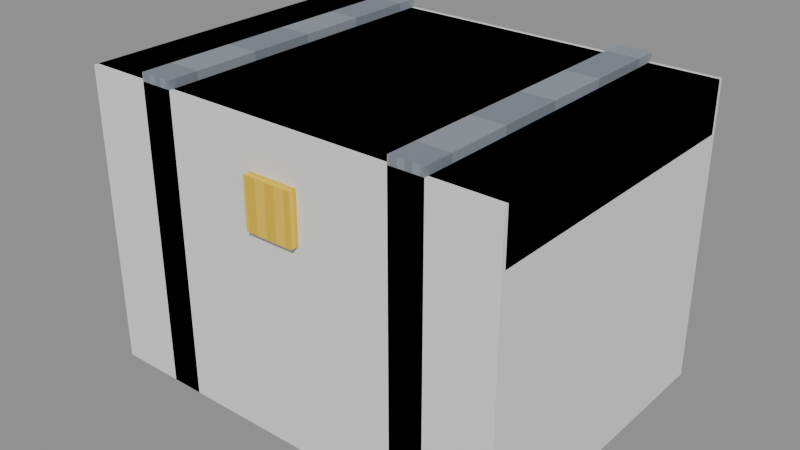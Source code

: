 # Source: caixote_exemplo_01.blend  (saved by Blender 5.3.31; exported with 4.5.12 LTS)
import bpy
from mathutils import Matrix  # noqa: F401  (used for matrix-valued properties, if any)

bpy.ops.wm.read_factory_settings(use_empty=True)
scene = bpy.context.scene
scene.name = 'Scene'

# ---- images (referenced by path relative to the original .blend; pixels are not part of the script)
import os
ASSET_DIR = os.environ.get("B2B_ASSET_DIR", "")  # directory of the original .blend (textures are referenced by path, not embedded)
HERE = os.path.dirname(os.path.abspath(__file__))  # packed textures are extracted next to this script under _unpacked/

def load_image(name, relpath, width, height, colorspace="sRGB"):
    """Load a texture the original file referenced (path relative to the .blend, or extracted next to this script)."""
    p = next((c for c in (os.path.join(HERE, relpath), os.path.join(ASSET_DIR, relpath)) if relpath and os.path.exists(c)), "")
    if p:
        img = bpy.data.images.load(p, check_existing=True)
        img.name = name
    else:  # same state as the original file: an image datablock whose file is absent (Cycles renders it pink)
        img = bpy.data.images.new(name, width, height)
        img.source = "FILE"
        img.filepath = "//" + (relpath or name)
    img.colorspace_settings.name = colorspace
    return img
img_t_caixote_exemplo_01 = load_image('T_caixote_exemplo_01', '_unpacked/T_caixote_exemplo_01.242484a2.png', 128, 128, 'sRGB')

# ---- materials (node trees are filled in below, after node groups)
mat_m_caixote_exemplo_01 = bpy.data.materials.new('M_caixote_exemplo_01')

# ---- material node trees
mat_m_caixote_exemplo_01.use_nodes = True; mat_m_caixote_exemplo_01.node_tree.nodes.clear()
_N = mat_m_caixote_exemplo_01.node_tree.nodes; _L = mat_m_caixote_exemplo_01.node_tree.links
n0 = _N.new('ShaderNodeBsdfPrincipled'); n0.name = 'Principled BSDF'; n0.location = (-200, 100)
n0.inputs[2].default_value = 0.9
n0.inputs[10].default_value = 0.005
n1 = _N.new('ShaderNodeOutputMaterial'); n1.name = 'Material Output'; n1.location = (200, 100)
n2 = _N.new('ShaderNodeTexImage'); n2.name = 'Image Texture'; n2.location = (0, 0)
n2.image = img_t_caixote_exemplo_01
n2.interpolation = 'Closest'
_L.new(n0.outputs[0], n1.inputs[0])
_L.new(n2.outputs[0], n0.inputs[0])
n1.is_active_output = True

# ---- meshes
me_cube = bpy.data.meshes.new('Cube')
me_cube.from_pydata([(-0.5, -0.35, -0.3), (-0.5, -0.35, 0.3), (-0.5, 0.35, -0.3), (-0.5, 0.35, 0.3), (0.5, -0.35, -0.3), (0.5, -0.35, 0.3), (0.5, 0.35, -0.3), (0.5, 0.35, 0.3), (-0.52, -0.37, 0.3), (-0.52, -0.37, 0.42), (-0.52, 0.37, 0.3), (-0.52, 0.37, 0.42), (0.52, -0.37, 0.3), (0.52, -0.37, 0.42), (0.52, 0.37, 0.3), (0.52, 0.37, 0.42), (-0.36, -0.38, -0.3), (-0.36, -0.38, 0.44), (-0.36, 0.38, -0.3), (-0.36, 0.38, 0.44), (-0.28, -0.38, -0.3), (-0.28, -0.38, 0.44), (-0.28, 0.38, -0.3), (-0.28, 0.38, 0.44), (0.28, -0.38, -0.3), (0.28, -0.38, 0.44), (0.28, 0.38, -0.3), (0.28, 0.38, 0.44), (0.36, -0.38, -0.3), (0.36, -0.38, 0.44), (0.36, 0.38, -0.3), (0.36, 0.38, 0.44), (-0.06, -0.4, 0.19), (-0.06, -0.4, 0.31), (-0.06, -0.36, 0.19), (-0.06, -0.36, 0.31), (0.06, -0.4, 0.19), (0.06, -0.4, 0.31), (0.06, -0.36, 0.19), (0.06, -0.36, 0.31)], [], [(0, 1, 3, 2), (2, 3, 7, 6), (6, 7, 5, 4), (4, 5, 1, 0), (2, 6, 4, 0), (7, 3, 1, 5), (8, 9, 11, 10), (10, 11, 15, 14), (14, 15, 13, 12), (12, 13, 9, 8), (10, 14, 12, 8), (15, 11, 9, 13), (16, 17, 19, 18), (18, 19, 23, 22), (22, 23, 21, 20), (20, 21, 17, 16), (18, 22, 20, 16), (23, 19, 17, 21), (24, 25, 27, 26), (26, 27, 31, 30), (30, 31, 29, 28), (28, 29, 25, 24), (26, 30, 28, 24), (31, 27, 25, 29), (32, 33, 35, 34), (34, 35, 39, 38), (38, 39, 37, 36), (36, 37, 33, 32), (34, 38, 36, 32), (39, 35, 33, 37)])
_uv = me_cube.uv_layers.new(name='UVMap')
_uv.uv.foreach_set('vector', [0.125, 0.05, 0.125, 0.05, 0.125, 0.275, 0.125, 0.275, 0.125, 0.275, 0.125, 0.275, 0.125, 0.5, 0.125, 0.5, 0.125, 0.5, 0.125, 0.5, 0.125, 0.725, 0.125, 0.725, 0.125, 0.725, 0.125, 0.725, 0.125, 0.95, 0.125, 0.95, 0.125, 0.5, 0.125, 0.5, 0.125, 0.725, 0.125, 0.725, 0.125, 0.5, 0.125, 0.5, 0.125, 0.725, 0.125, 0.725, 0.375, 0.05, 0.375, 0.05, 0.375, 0.275, 0.375, 0.275, 0.375, 0.275, 0.375, 0.275, 0.375, 0.5, 0.375, 0.5, 0.375, 0.5, 0.375, 0.5, 0.375, 0.725, 0.375, 0.725, 0.375, 0.725, 0.375, 0.725, 0.375, 0.95, 0.375, 0.95, 0.375, 0.5, 0.375, 0.5, 0.375, 0.725, 0.375, 0.725, 0.375, 0.5, 0.375, 0.5, 0.375, 0.725, 0.375, 0.725, 0.625, 0.05, 0.625, 0.05, 0.625, 0.275, 0.625, 0.275, 0.625, 0.275, 0.625, 0.275, 0.625, 0.5, 0.625, 0.5, 0.625, 0.5, 0.625, 0.5, 0.625, 0.725, 0.625, 0.725, 0.625, 0.725, 0.625, 0.725, 0.625, 0.95, 0.625, 0.95, 0.625, 0.5, 0.625, 0.5, 0.625, 0.725, 0.625, 0.725, 0.625, 0.5, 0.625, 0.5, 0.625, 0.725, 0.625, 0.725, 0.625, 0.05, 0.625, 0.05, 0.625, 0.275, 0.625, 0.275, 0.625, 0.275, 0.625, 0.275, 0.625, 0.5, 0.625, 0.5, 0.625, 0.5, 0.625, 0.5, 0.625, 0.725, 0.625, 0.725, 0.625, 0.725, 0.625, 0.725, 0.625, 0.95, 0.625, 0.95, 0.625, 0.5, 0.625, 0.5, 0.625, 0.725, 0.625, 0.725, 0.625, 0.5, 0.625, 0.5, 0.625, 0.725, 0.625, 0.725, 0.875, 0.05, 0.875, 0.05, 0.875, 0.275, 0.875, 0.275, 0.875, 0.275, 0.875, 0.275, 0.875, 0.5, 0.875, 0.5, 0.875, 0.5, 0.875, 0.5, 0.875, 0.725, 0.875, 0.725, 0.875, 0.725, 0.875, 0.725, 0.875, 0.95, 0.875, 0.95, 0.875, 0.5, 0.875, 0.5, 0.875, 0.725, 0.875, 0.725, 0.875, 0.5, 0.875, 0.5, 0.875, 0.725, 0.875, 0.725])
me_cube.materials.append(mat_m_caixote_exemplo_01)
me_cube.update()
me_cube_005 = bpy.data.meshes.new('Cube.005')
me_cube_005.from_pydata([(-0.52, -0.38, -0.36), (-0.52, -0.38, 0.36), (-0.52, 0.38, -0.36), (-0.52, 0.38, 0.36), (0.52, -0.38, -0.36), (0.52, -0.38, 0.36), (0.52, 0.38, -0.36), (0.52, 0.38, 0.36)], [], [(0, 1, 3, 2), (2, 3, 7, 6), (6, 7, 5, 4), (4, 5, 1, 0), (2, 6, 4, 0), (7, 3, 1, 5)])
_uv = me_cube_005.uv_layers.new(name='UVMap')
_uv.uv.foreach_set('vector', [0.375, 0.0, 0.625, 0.0, 0.625, 0.25, 0.375, 0.25, 0.375, 0.25, 0.625, 0.25, 0.625, 0.5, 0.375, 0.5, 0.375, 0.5, 0.625, 0.5, 0.625, 0.75, 0.375, 0.75, 0.375, 0.75, 0.625, 0.75, 0.625, 1.0, 0.375, 1.0, 0.125, 0.5, 0.375, 0.5, 0.375, 0.75, 0.125, 0.75, 0.625, 0.5, 0.875, 0.5, 0.875, 0.75, 0.625, 0.75])
me_cube_005.update()

# ---- objects
ob_caixote_exemplo_01 = bpy.data.objects.new('caixote_exemplo_01', me_cube)
ob_caixote_exemplo_01_colonly = bpy.data.objects.new('caixote_exemplo_01-colonly', me_cube_005)

# ---- transforms, parenting, visibility, modifiers, constraints
ob_caixote_exemplo_01.location = (0.0, 0.0, 0.3)
ob_caixote_exemplo_01_colonly.location = (0.0, 0.0, 0.36)

# ---- collection membership
scene.collection.objects.link(ob_caixote_exemplo_01)
scene.collection.objects.link(ob_caixote_exemplo_01_colonly)

# ---- scene / render settings (as saved in the file)
scene.frame_start = 1; scene.frame_end = 250; scene.frame_set(1)
scene.render.engine = 'BLENDER_EEVEE_NEXT'
scene.render.bake_bias = 0.0
scene.render.bake_samples = 0
scene.render.compositor_device = 'GPU'
scene.eevee.use_volume_custom_range = False
scene.eevee.fast_gi_thickness_near = 0.1
scene.eevee.fast_gi_thickness_far = 0.0
scene.eevee.ray_tracing_options.screen_trace_thickness = 0.1
bpy.context.view_layer.update()

# ---- added for rendering (the .blend has no active camera and no usable light): camera, sun + grey world if the file has none
cam_auto = bpy.data.cameras.new('AutoCamera')
cam_auto.lens = 50.0
cam_auto.sensor_width = 36.0
cam_auto.clip_end = 1000.0
ob_auto_camera = bpy.data.objects.new('AutoCamera', cam_auto)
scene.collection.objects.link(ob_auto_camera)
ob_auto_camera.location = (1.38401, -1.67081, 1.47721)
ob_auto_camera.rotation_euler = (1.09748, -7.21219e-08, 0.694738)
scene.camera = ob_auto_camera
light_auto_sun = bpy.data.lights.new('AutoSun', 'SUN')
light_auto_sun.energy = 3.0
light_auto_sun.angle = 0.0523599
ob_auto_sun = bpy.data.objects.new('AutoSun', light_auto_sun)
scene.collection.objects.link(ob_auto_sun)
ob_auto_sun.rotation_euler = (0.872665, 0.174533, 0.523599)
if scene.world is None:
    world_auto = bpy.data.worlds.new('AutoWorld')
    world_auto.color = (0.3, 0.3, 0.3)
    scene.world = world_auto
bpy.context.view_layer.update()
